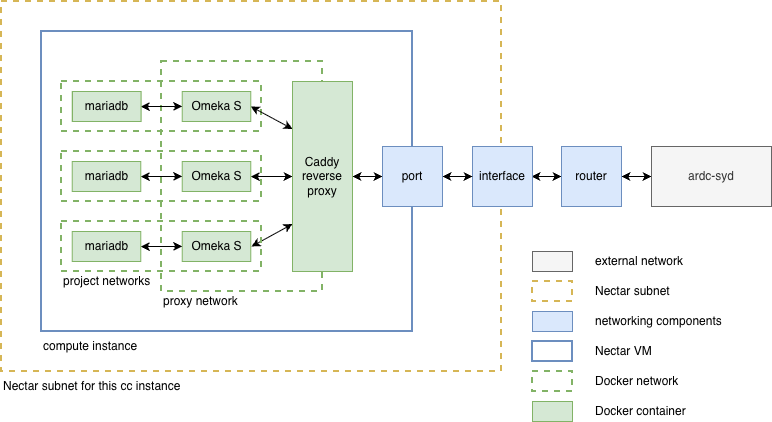

The diagram above was exported from draw.io. Its source (the exported page's mxGraphModel, read from the mxfile embedded in the PNG):
<mxGraphModel dx="1030" dy="749" grid="1" gridSize="10" guides="1" tooltips="1" connect="1" arrows="1" fold="1" page="1" pageScale="1" pageWidth="827" pageHeight="1169" math="0" shadow="0">
  <root>
    <mxCell id="0" />
    <mxCell id="1" parent="0" />
    <mxCell id="p58BzobihoyhVz-QKY-z-6" parent="1" style="rounded=0;whiteSpace=wrap;html=1;fillColor=none;dashed=1;strokeColor=#d6b656;strokeWidth=2;" value="" vertex="1">
      <mxGeometry height="370" width="500" x="29" y="20" as="geometry" />
    </mxCell>
    <mxCell id="cMoEAziH61nYcJdUvXgB-5" parent="1" style="rounded=0;whiteSpace=wrap;html=1;fillColor=none;strokeColor=#6c8ebf;strokeWidth=2;" value="" vertex="1">
      <mxGeometry height="300" width="371" x="69" y="50" as="geometry" />
    </mxCell>
    <mxCell id="cMoEAziH61nYcJdUvXgB-27" parent="1" style="rounded=0;whiteSpace=wrap;html=1;fillColor=none;dashed=1;strokeColor=#82b366;strokeWidth=2;" value="" vertex="1">
      <mxGeometry height="50" width="200" x="89" y="100" as="geometry" />
    </mxCell>
    <mxCell id="p58BzobihoyhVz-QKY-z-11" edge="1" parent="1" style="edgeStyle=orthogonalEdgeStyle;rounded=0;orthogonalLoop=1;jettySize=auto;html=1;exitX=1;exitY=0.5;exitDx=0;exitDy=0;entryX=0;entryY=0.5;entryDx=0;entryDy=0;startArrow=classic;startFill=1;" target="p58BzobihoyhVz-QKY-z-9">
      <mxGeometry relative="1" as="geometry">
        <mxPoint x="559" y="195" as="sourcePoint" />
      </mxGeometry>
    </mxCell>
    <mxCell id="cMoEAziH61nYcJdUvXgB-4" edge="1" parent="1" source="p58BzobihoyhVz-QKY-z-9" style="edgeStyle=orthogonalEdgeStyle;rounded=0;orthogonalLoop=1;jettySize=auto;html=1;exitX=1;exitY=0.5;exitDx=0;exitDy=0;entryX=0;entryY=0.5;entryDx=0;entryDy=0;startArrow=classic;startFill=1;" target="cMoEAziH61nYcJdUvXgB-3">
      <mxGeometry relative="1" as="geometry" />
    </mxCell>
    <mxCell id="p58BzobihoyhVz-QKY-z-9" parent="1" style="whiteSpace=wrap;html=1;aspect=fixed;fillColor=#dae8fc;strokeColor=#6c8ebf;" value="router" vertex="1">
      <mxGeometry height="60" width="60" x="589" y="165" as="geometry" />
    </mxCell>
    <mxCell id="p58BzobihoyhVz-QKY-z-14" edge="1" parent="1" style="edgeStyle=orthogonalEdgeStyle;rounded=0;orthogonalLoop=1;jettySize=auto;html=1;exitX=0.5;exitY=1;exitDx=0;exitDy=0;entryX=0.5;entryY=0;entryDx=0;entryDy=0;entryPerimeter=0;startArrow=classic;startFill=1;" target="p58BzobihoyhVz-QKY-z-4">
      <mxGeometry relative="1" as="geometry">
        <mxPoint x="450" y="440" as="sourcePoint" />
      </mxGeometry>
    </mxCell>
    <mxCell id="VTMA_JkkXpBSt5oWZoym-5" parent="1" style="text;html=1;whiteSpace=wrap;strokeColor=none;fillColor=none;align=left;verticalAlign=middle;rounded=0;" value="Nectar subnet for this cc instance" vertex="1">
      <mxGeometry height="30" width="180.73" x="29" y="390" as="geometry" />
    </mxCell>
    <mxCell id="cMoEAziH61nYcJdUvXgB-3" parent="1" style="rounded=0;whiteSpace=wrap;html=1;fillColor=#f5f5f5;fontColor=#333333;strokeColor=#666666;" value="ardc-syd" vertex="1">
      <mxGeometry height="60" width="120" x="679" y="165" as="geometry" />
    </mxCell>
    <mxCell id="cMoEAziH61nYcJdUvXgB-6" parent="1" style="text;html=1;whiteSpace=wrap;strokeColor=none;fillColor=none;align=left;verticalAlign=middle;rounded=0;" value="compute instance" vertex="1">
      <mxGeometry height="30" width="99.27" x="69" y="350" as="geometry" />
    </mxCell>
    <mxCell id="cMoEAziH61nYcJdUvXgB-7" parent="1" style="rounded=0;whiteSpace=wrap;html=1;fillColor=none;dashed=1;strokeColor=#82b366;strokeWidth=2;" value="" vertex="1">
      <mxGeometry height="230" width="161" x="189" y="80" as="geometry" />
    </mxCell>
    <mxCell id="cMoEAziH61nYcJdUvXgB-22" edge="1" parent="1" source="cMoEAziH61nYcJdUvXgB-9" style="rounded=0;orthogonalLoop=1;jettySize=auto;html=1;exitX=1;exitY=0.5;exitDx=0;exitDy=0;entryX=0;entryY=0.25;entryDx=0;entryDy=0;startArrow=classic;startFill=1;" target="p58BzobihoyhVz-QKY-z-8">
      <mxGeometry relative="1" as="geometry" />
    </mxCell>
    <mxCell id="cMoEAziH61nYcJdUvXgB-9" parent="1" style="rounded=0;whiteSpace=wrap;html=1;fillColor=#d5e8d4;strokeColor=#82b366;" value="Omeka S" vertex="1">
      <mxGeometry height="30" width="68.54" x="209.73000000000002" y="110" as="geometry" />
    </mxCell>
    <mxCell id="cMoEAziH61nYcJdUvXgB-23" edge="1" parent="1" source="cMoEAziH61nYcJdUvXgB-29" style="edgeStyle=orthogonalEdgeStyle;rounded=0;orthogonalLoop=1;jettySize=auto;html=1;exitX=1;exitY=0.5;exitDx=0;exitDy=0;entryX=0;entryY=0.5;entryDx=0;entryDy=0;startArrow=classic;startFill=1;" target="p58BzobihoyhVz-QKY-z-8">
      <mxGeometry relative="1" as="geometry">
        <mxPoint x="279" y="212.5" as="sourcePoint" />
      </mxGeometry>
    </mxCell>
    <mxCell id="cMoEAziH61nYcJdUvXgB-24" edge="1" parent="1" style="rounded=0;orthogonalLoop=1;jettySize=auto;html=1;exitX=1;exitY=0.5;exitDx=0;exitDy=0;entryX=0;entryY=0.75;entryDx=0;entryDy=0;startArrow=classic;startFill=1;" target="p58BzobihoyhVz-QKY-z-8">
      <mxGeometry relative="1" as="geometry">
        <mxPoint x="279" y="265" as="sourcePoint" />
      </mxGeometry>
    </mxCell>
    <mxCell id="cMoEAziH61nYcJdUvXgB-17" edge="1" parent="1" source="cMoEAziH61nYcJdUvXgB-13" style="edgeStyle=orthogonalEdgeStyle;rounded=0;orthogonalLoop=1;jettySize=auto;html=1;exitX=1;exitY=0.5;exitDx=0;exitDy=0;startArrow=classic;startFill=1;" target="cMoEAziH61nYcJdUvXgB-9">
      <mxGeometry relative="1" as="geometry" />
    </mxCell>
    <mxCell id="cMoEAziH61nYcJdUvXgB-13" parent="1" style="rounded=0;whiteSpace=wrap;html=1;fillColor=#d5e8d4;strokeColor=#82b366;" value="mariadb" vertex="1">
      <mxGeometry height="30" width="68.54" x="99.73000000000003" y="110" as="geometry" />
    </mxCell>
    <mxCell id="cMoEAziH61nYcJdUvXgB-18" edge="1" parent="1" style="edgeStyle=orthogonalEdgeStyle;rounded=0;orthogonalLoop=1;jettySize=auto;html=1;exitX=1;exitY=0.5;exitDx=0;exitDy=0;entryX=0;entryY=0.5;entryDx=0;entryDy=0;startArrow=classic;startFill=1;" target="cMoEAziH61nYcJdUvXgB-10">
      <mxGeometry relative="1" as="geometry">
        <mxPoint x="180" y="322.5" as="sourcePoint" />
      </mxGeometry>
    </mxCell>
    <mxCell id="cMoEAziH61nYcJdUvXgB-19" edge="1" parent="1" source="cMoEAziH61nYcJdUvXgB-15" style="edgeStyle=orthogonalEdgeStyle;rounded=0;orthogonalLoop=1;jettySize=auto;html=1;exitX=1;exitY=0.5;exitDx=0;exitDy=0;entryX=0;entryY=0.5;entryDx=0;entryDy=0;startArrow=classic;startFill=1;">
      <mxGeometry relative="1" as="geometry">
        <mxPoint x="221.46000000000004" y="375" as="targetPoint" />
      </mxGeometry>
    </mxCell>
    <mxCell id="cMoEAziH61nYcJdUvXgB-55" edge="1" parent="1" source="p58BzobihoyhVz-QKY-z-8" style="edgeStyle=orthogonalEdgeStyle;rounded=0;orthogonalLoop=1;jettySize=auto;html=1;exitX=1;exitY=0.5;exitDx=0;exitDy=0;entryX=0;entryY=0.5;entryDx=0;entryDy=0;startArrow=classic;startFill=1;" target="cMoEAziH61nYcJdUvXgB-54">
      <mxGeometry relative="1" as="geometry" />
    </mxCell>
    <mxCell id="p58BzobihoyhVz-QKY-z-8" parent="1" style="rounded=0;whiteSpace=wrap;html=1;fillColor=#d5e8d4;strokeColor=#82b366;" value="Caddy&lt;br&gt;reverse&lt;div&gt;proxy&lt;/div&gt;" vertex="1">
      <mxGeometry height="190" width="60" x="320" y="100" as="geometry" />
    </mxCell>
    <mxCell id="cMoEAziH61nYcJdUvXgB-28" parent="1" style="rounded=0;whiteSpace=wrap;html=1;fillColor=none;dashed=1;strokeColor=#82b366;strokeWidth=2;" value="" vertex="1">
      <mxGeometry height="50" width="200" x="89" y="170" as="geometry" />
    </mxCell>
    <mxCell id="cMoEAziH61nYcJdUvXgB-29" parent="1" style="rounded=0;whiteSpace=wrap;html=1;fillColor=#d5e8d4;strokeColor=#82b366;" value="Omeka S" vertex="1">
      <mxGeometry height="30" width="68.54" x="209.73000000000002" y="180" as="geometry" />
    </mxCell>
    <mxCell id="cMoEAziH61nYcJdUvXgB-30" edge="1" parent="1" source="cMoEAziH61nYcJdUvXgB-31" style="edgeStyle=orthogonalEdgeStyle;rounded=0;orthogonalLoop=1;jettySize=auto;html=1;exitX=1;exitY=0.5;exitDx=0;exitDy=0;startArrow=classic;startFill=1;" target="cMoEAziH61nYcJdUvXgB-29">
      <mxGeometry relative="1" as="geometry" />
    </mxCell>
    <mxCell id="cMoEAziH61nYcJdUvXgB-31" parent="1" style="rounded=0;whiteSpace=wrap;html=1;fillColor=#d5e8d4;strokeColor=#82b366;" value="mariadb" vertex="1">
      <mxGeometry height="30" width="68.54" x="99.73000000000002" y="180" as="geometry" />
    </mxCell>
    <mxCell id="cMoEAziH61nYcJdUvXgB-32" parent="1" style="rounded=0;whiteSpace=wrap;html=1;fillColor=none;dashed=1;strokeColor=#82b366;strokeWidth=2;" value="" vertex="1">
      <mxGeometry height="50" width="200" x="89" y="240" as="geometry" />
    </mxCell>
    <mxCell id="cMoEAziH61nYcJdUvXgB-33" parent="1" style="rounded=0;whiteSpace=wrap;html=1;fillColor=#d5e8d4;strokeColor=#82b366;" value="Omeka S" vertex="1">
      <mxGeometry height="30" width="68.54" x="209.73000000000002" y="250" as="geometry" />
    </mxCell>
    <mxCell id="cMoEAziH61nYcJdUvXgB-34" edge="1" parent="1" source="cMoEAziH61nYcJdUvXgB-35" style="edgeStyle=orthogonalEdgeStyle;rounded=0;orthogonalLoop=1;jettySize=auto;html=1;exitX=1;exitY=0.5;exitDx=0;exitDy=0;startArrow=classic;startFill=1;" target="cMoEAziH61nYcJdUvXgB-33">
      <mxGeometry relative="1" as="geometry" />
    </mxCell>
    <mxCell id="cMoEAziH61nYcJdUvXgB-35" parent="1" style="rounded=0;whiteSpace=wrap;html=1;fillColor=#d5e8d4;strokeColor=#82b366;" value="mariadb" vertex="1">
      <mxGeometry height="30" width="68.54" x="99.73000000000002" y="250" as="geometry" />
    </mxCell>
    <mxCell id="cMoEAziH61nYcJdUvXgB-36" parent="1" style="text;html=1;whiteSpace=wrap;strokeColor=none;fillColor=none;align=left;verticalAlign=middle;rounded=0;" value="proxy network" vertex="1">
      <mxGeometry height="30" width="90" x="189" y="305" as="geometry" />
    </mxCell>
    <mxCell id="cMoEAziH61nYcJdUvXgB-37" parent="1" style="text;html=1;whiteSpace=wrap;strokeColor=none;fillColor=none;align=left;verticalAlign=middle;rounded=0;" value="project networks" vertex="1">
      <mxGeometry height="30" width="130" x="89" y="285" as="geometry" />
    </mxCell>
    <mxCell id="cMoEAziH61nYcJdUvXgB-38" parent="1" style="rounded=0;whiteSpace=wrap;html=1;fillColor=none;dashed=1;strokeColor=#d6b656;strokeWidth=2;" value="" vertex="1">
      <mxGeometry height="20" width="40" x="560" y="300" as="geometry" />
    </mxCell>
    <mxCell id="cMoEAziH61nYcJdUvXgB-39" parent="1" style="rounded=0;whiteSpace=wrap;html=1;fillColor=none;dashed=1;strokeColor=#82b366;strokeWidth=2;" value="" vertex="1">
      <mxGeometry height="20" width="40" x="560" y="390" as="geometry" />
    </mxCell>
    <mxCell id="cMoEAziH61nYcJdUvXgB-40" parent="1" style="whiteSpace=wrap;html=1;aspect=fixed;fillColor=#dae8fc;strokeColor=#6c8ebf;" value="interface" vertex="1">
      <mxGeometry height="60" width="60" x="500" y="165" as="geometry" />
    </mxCell>
    <mxCell id="cMoEAziH61nYcJdUvXgB-41" parent="1" style="rounded=0;whiteSpace=wrap;html=1;fillColor=#d5e8d4;strokeColor=#82b366;" value="mariadb" vertex="1">
      <mxGeometry height="30" width="68.54" x="100" y="110" as="geometry" />
    </mxCell>
    <mxCell id="cMoEAziH61nYcJdUvXgB-42" parent="1" style="rounded=0;whiteSpace=wrap;html=1;fillColor=#d5e8d4;strokeColor=#82b366;" value="&lt;mxGraphModel&gt;&lt;root&gt;&lt;mxCell id=&quot;0&quot;/&gt;&lt;mxCell id=&quot;1&quot; parent=&quot;0&quot;/&gt;&lt;mxCell id=&quot;2&quot; parent=&quot;1&quot; style=&quot;rounded=0;whiteSpace=wrap;html=1;fillColor=#d5e8d4;strokeColor=#82b366;&quot; value=&quot;&amp;lt;mxGraphModel&amp;gt;&amp;lt;root&amp;gt;&amp;lt;mxCell id=&amp;quot;0&amp;quot;/&amp;gt;&amp;lt;mxCell id=&amp;quot;1&amp;quot; parent=&amp;quot;0&amp;quot;/&amp;gt;&amp;lt;mxCell id=&amp;quot;2&amp;quot; parent=&amp;quot;1&amp;quot; style=&amp;quot;rounded=0;whiteSpace=wrap;html=1;fillColor=#d5e8d4;strokeColor=#82b366;&amp;quot; value=&amp;quot;&amp;amp;lt;mxGraphModel&amp;amp;gt;&amp;amp;lt;root&amp;amp;gt;&amp;amp;lt;mxCell id=&amp;amp;quot;0&amp;amp;quot;/&amp;amp;gt;&amp;amp;lt;mxCell id=&amp;amp;quot;1&amp;amp;quot; parent=&amp;amp;quot;0&amp;amp;quot;/&amp;amp;gt;&amp;amp;lt;mxCell id=&amp;amp;quot;2&amp;amp;quot; parent=&amp;amp;quot;1&amp;amp;quot; style=&amp;amp;quot;rounded=0;whiteSpace=wrap;html=1;fillColor=#d5e8d4;strokeColor=#82b366;&amp;amp;quot; value=&amp;amp;quot;&amp;amp;amp;lt;span style=&amp;amp;amp;quot;color: rgba(0, 0, 0, 0); font-family: monospace; font-size: 0px; text-align: start; white-space: nowrap;&amp;amp;amp;quot;&amp;amp;amp;gt;%3CmxGraphModel%3E%3Croot%3E%3CmxCell%20id%3D%220%22%2F%3E%3CmxCell%20id%3D%221%22%20parent%3D%220%22%2F%3E%3CmxCell%20id%3D%222%22%20parent%3D%221%22%20style%3D%22rounded%3D0%3BwhiteSpace%3Dwrap%3Bhtml%3D1%3BfillColor%3D%23d5e8d4%3BstrokeColor%3D%2382b366%3B%22%20value%3D%22mariadb%22%20vertex%3D%221%22%3E%3CmxGeometry%20height%3D%2230%22%20width%3D%2268.54%22%20x%3D%22100%22%20y%3D%22110%22%20as%3D%22geometry%22%2F%3E%3C%2FmxCell%3E%3C%2Froot%3E%3C%2FmxGraphModel%3E" vertex="1">
      <mxGeometry height="20" width="40" x="560" y="420" as="geometry" />
    </mxCell>
    <mxCell id="cMoEAziH61nYcJdUvXgB-43" parent="1" style="rounded=0;whiteSpace=wrap;html=1;fillColor=#dae8fc;strokeColor=#6c8ebf;" value="&lt;mxGraphModel&gt;&lt;root&gt;&lt;mxCell id=&quot;0&quot;/&gt;&lt;mxCell id=&quot;1&quot; parent=&quot;0&quot;/&gt;&lt;mxCell id=&quot;2&quot; parent=&quot;1&quot; style=&quot;rounded=0;whiteSpace=wrap;html=1;fillColor=#d5e8d4;strokeColor=#82b366;&quot; value=&quot;&amp;lt;mxGraphModel&amp;gt;&amp;lt;root&amp;gt;&amp;lt;mxCell id=&amp;quot;0&amp;quot;/&amp;gt;&amp;lt;mxCell id=&amp;quot;1&amp;quot; parent=&amp;quot;0&amp;quot;/&amp;gt;&amp;lt;mxCell id=&amp;quot;2&amp;quot; parent=&amp;quot;1&amp;quot; style=&amp;quot;rounded=0;whiteSpace=wrap;html=1;fillColor=#d5e8d4;strokeColor=#82b366;&amp;quot; value=&amp;quot;&amp;amp;lt;mxGraphModel&amp;amp;gt;&amp;amp;lt;root&amp;amp;gt;&amp;amp;lt;mxCell id=&amp;amp;quot;0&amp;amp;quot;/&amp;amp;gt;&amp;amp;lt;mxCell id=&amp;amp;quot;1&amp;amp;quot; parent=&amp;amp;quot;0&amp;amp;quot;/&amp;amp;gt;&amp;amp;lt;mxCell id=&amp;amp;quot;2&amp;amp;quot; parent=&amp;amp;quot;1&amp;amp;quot; style=&amp;amp;quot;rounded=0;whiteSpace=wrap;html=1;fillColor=#d5e8d4;strokeColor=#82b366;&amp;amp;quot; value=&amp;amp;quot;&amp;amp;amp;lt;span style=&amp;amp;amp;quot;color: rgba(0, 0, 0, 0); font-family: monospace; font-size: 0px; text-align: start; white-space: nowrap;&amp;amp;amp;quot;&amp;amp;amp;gt;%3CmxGraphModel%3E%3Croot%3E%3CmxCell%20id%3D%220%22%2F%3E%3CmxCell%20id%3D%221%22%20parent%3D%220%22%2F%3E%3CmxCell%20id%3D%222%22%20parent%3D%221%22%20style%3D%22rounded%3D0%3BwhiteSpace%3Dwrap%3Bhtml%3D1%3BfillColor%3D%23d5e8d4%3BstrokeColor%3D%2382b366%3B%22%20value%3D%22mariadb%22%20vertex%3D%221%22%3E%3CmxGeometry%20height%3D%2230%22%20width%3D%2268.54%22%20x%3D%22100%22%20y%3D%22110%22%20as%3D%22geometry%22%2F%3E%3C%2FmxCell%3E%3C%2Froot%3E%3C%2FmxGraphModel%3E" vertex="1">
      <mxGeometry height="20" width="40" x="560" y="330" as="geometry" />
    </mxCell>
    <mxCell id="cMoEAziH61nYcJdUvXgB-44" parent="1" style="rounded=0;whiteSpace=wrap;html=1;fillColor=none;strokeColor=#6c8ebf;strokeWidth=2;" value="" vertex="1">
      <mxGeometry height="20" width="40" x="560" y="360" as="geometry" />
    </mxCell>
    <mxCell id="cMoEAziH61nYcJdUvXgB-45" parent="1" style="rounded=0;whiteSpace=wrap;html=1;fillColor=#f5f5f5;fontColor=#333333;strokeColor=#666666;" value="" vertex="1">
      <mxGeometry height="20" width="40" x="560" y="270" as="geometry" />
    </mxCell>
    <mxCell id="cMoEAziH61nYcJdUvXgB-48" parent="1" style="text;html=1;whiteSpace=wrap;strokeColor=none;fillColor=none;align=left;verticalAlign=middle;rounded=0;" value="external network" vertex="1">
      <mxGeometry height="20" width="99.27" x="621" y="270" as="geometry" />
    </mxCell>
    <mxCell id="cMoEAziH61nYcJdUvXgB-49" parent="1" style="text;html=1;whiteSpace=wrap;strokeColor=none;fillColor=none;align=left;verticalAlign=middle;rounded=0;" value="Nectar subnet" vertex="1">
      <mxGeometry height="20" width="99.27" x="621" y="300" as="geometry" />
    </mxCell>
    <mxCell id="cMoEAziH61nYcJdUvXgB-50" parent="1" style="text;html=1;whiteSpace=wrap;strokeColor=none;fillColor=none;align=left;verticalAlign=middle;rounded=0;" value="Docker network" vertex="1">
      <mxGeometry height="20" width="99.27" x="621" y="390" as="geometry" />
    </mxCell>
    <mxCell id="cMoEAziH61nYcJdUvXgB-51" parent="1" style="text;html=1;whiteSpace=wrap;strokeColor=none;fillColor=none;align=left;verticalAlign=middle;rounded=0;" value="Nectar VM" vertex="1">
      <mxGeometry height="20" width="99.27" x="621" y="360" as="geometry" />
    </mxCell>
    <mxCell id="cMoEAziH61nYcJdUvXgB-52" parent="1" style="text;html=1;whiteSpace=wrap;strokeColor=none;fillColor=none;align=left;verticalAlign=middle;rounded=0;" value="networking components" vertex="1">
      <mxGeometry height="20" width="130" x="621" y="330" as="geometry" />
    </mxCell>
    <mxCell id="cMoEAziH61nYcJdUvXgB-53" parent="1" style="text;html=1;whiteSpace=wrap;strokeColor=none;fillColor=none;align=left;verticalAlign=middle;rounded=0;" value="Docker container" vertex="1">
      <mxGeometry height="20" width="99.27" x="621" y="420" as="geometry" />
    </mxCell>
    <mxCell id="cMoEAziH61nYcJdUvXgB-56" edge="1" parent="1" source="cMoEAziH61nYcJdUvXgB-54" style="edgeStyle=orthogonalEdgeStyle;rounded=0;orthogonalLoop=1;jettySize=auto;html=1;exitX=1;exitY=0.5;exitDx=0;exitDy=0;entryX=0;entryY=0.5;entryDx=0;entryDy=0;startArrow=classic;startFill=1;" target="cMoEAziH61nYcJdUvXgB-40">
      <mxGeometry relative="1" as="geometry" />
    </mxCell>
    <mxCell id="cMoEAziH61nYcJdUvXgB-54" parent="1" style="whiteSpace=wrap;html=1;aspect=fixed;fillColor=#dae8fc;strokeColor=#6c8ebf;" value="port" vertex="1">
      <mxGeometry height="60" width="60" x="410" y="165" as="geometry" />
    </mxCell>
  </root>
</mxGraphModel>